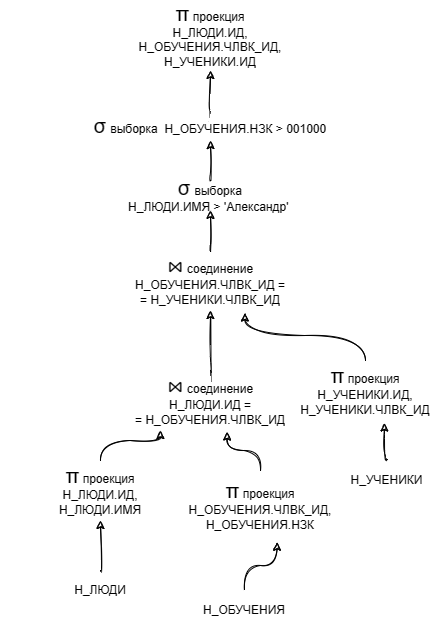

The diagram above was exported from draw.io. Its source (the exported page's mxGraphModel, read from the mxfile embedded in the PNG):
<mxGraphModel dx="1126" dy="619" grid="1" gridSize="10" guides="1" tooltips="1" connect="1" arrows="1" fold="1" page="1" pageScale="1" pageWidth="827" pageHeight="1169" math="0" shadow="0">
  <root>
    <mxCell id="0" />
    <mxCell id="1" parent="0" />
    <mxCell id="8HemyfO-4rsFM8asHcuH-1" style="edgeStyle=orthogonalEdgeStyle;orthogonalLoop=1;jettySize=auto;html=1;entryX=0.25;entryY=1;entryDx=0;entryDy=0;sketch=1;curved=1;" edge="1" parent="1" source="dcFM5NMY5VOPb8pquvtr-1" target="8HemyfO-4rsFM8asHcuH-8">
      <mxGeometry relative="1" as="geometry" />
    </mxCell>
    <mxCell id="8HemyfO-4rsFM8asHcuH-2" value="Н_ЛЮДИ" style="text;html=1;strokeColor=none;fillColor=none;align=center;verticalAlign=middle;whiteSpace=wrap;shadow=0;glass=0;sketch=1;" vertex="1" parent="1">
      <mxGeometry x="150" y="600" width="120" height="40" as="geometry" />
    </mxCell>
    <mxCell id="8HemyfO-4rsFM8asHcuH-3" style="edgeStyle=orthogonalEdgeStyle;orthogonalLoop=1;jettySize=auto;html=1;entryX=0.583;entryY=1.025;entryDx=0;entryDy=0;sketch=1;curved=1;entryPerimeter=0;" edge="1" parent="1" source="7NPDCMCYO_QtYvcPQHMN-1" target="8HemyfO-4rsFM8asHcuH-8">
      <mxGeometry relative="1" as="geometry" />
    </mxCell>
    <mxCell id="8HemyfO-4rsFM8asHcuH-4" value="Н_ОБУЧЕНИЯ" style="text;html=1;strokeColor=none;fillColor=none;align=center;verticalAlign=middle;whiteSpace=wrap;shadow=0;glass=0;sketch=1;" vertex="1" parent="1">
      <mxGeometry x="294" y="620" width="120" height="40" as="geometry" />
    </mxCell>
    <mxCell id="8HemyfO-4rsFM8asHcuH-5" style="edgeStyle=orthogonalEdgeStyle;orthogonalLoop=1;jettySize=auto;html=1;entryX=0.672;entryY=1.042;entryDx=0;entryDy=0;sketch=1;curved=1;entryPerimeter=0;exitX=0.5;exitY=0;exitDx=0;exitDy=0;" edge="1" parent="1" source="3YF79Dxb_EzOTfJHLyGd-1" target="8HemyfO-4rsFM8asHcuH-10">
      <mxGeometry relative="1" as="geometry" />
    </mxCell>
    <mxCell id="8HemyfO-4rsFM8asHcuH-6" value="Н_УЧЕНИКИ" style="text;html=1;strokeColor=none;fillColor=none;align=center;verticalAlign=middle;whiteSpace=wrap;shadow=0;glass=0;sketch=1;" vertex="1" parent="1">
      <mxGeometry x="463" y="490" width="67" height="40" as="geometry" />
    </mxCell>
    <mxCell id="8HemyfO-4rsFM8asHcuH-7" style="edgeStyle=orthogonalEdgeStyle;orthogonalLoop=1;jettySize=auto;html=1;entryX=0.5;entryY=1;entryDx=0;entryDy=0;sketch=1;curved=1;" edge="1" parent="1" source="8HemyfO-4rsFM8asHcuH-8" target="8HemyfO-4rsFM8asHcuH-10">
      <mxGeometry relative="1" as="geometry" />
    </mxCell>
    <mxCell id="8HemyfO-4rsFM8asHcuH-8" value="&lt;font style=&quot;border-color: var(--border-color); font-size: 20px;&quot;&gt;⋈&lt;/font&gt;&lt;font style=&quot;border-color: var(--border-color);&quot;&gt;&amp;nbsp;&lt;/font&gt;соединение&lt;br&gt;Н_ЛЮДИ.ИД =&lt;br&gt;= Н_ОБУЧЕНИЯ.ЧЛВК_ИД" style="text;html=1;strokeColor=none;fillColor=none;align=center;verticalAlign=middle;whiteSpace=wrap;shadow=0;glass=0;sketch=1;" vertex="1" parent="1">
      <mxGeometry x="220" y="400" width="200" height="60" as="geometry" />
    </mxCell>
    <mxCell id="8HemyfO-4rsFM8asHcuH-9" style="edgeStyle=orthogonalEdgeStyle;curved=1;rounded=0;sketch=1;orthogonalLoop=1;jettySize=auto;html=1;" edge="1" parent="1" source="8HemyfO-4rsFM8asHcuH-10" target="8HemyfO-4rsFM8asHcuH-12">
      <mxGeometry relative="1" as="geometry" />
    </mxCell>
    <mxCell id="8HemyfO-4rsFM8asHcuH-10" value="&lt;font style=&quot;border-color: var(--border-color); font-size: 20px;&quot;&gt;⋈&lt;/font&gt;&lt;font style=&quot;border-color: var(--border-color);&quot;&gt;&amp;nbsp;&lt;/font&gt;соединение&lt;br&gt;Н_ОБУЧЕНИЯ.ЧЛВК_ИД&amp;nbsp;=&lt;br&gt;= Н_УЧЕНИКИ.ЧЛВК_ИД" style="text;html=1;strokeColor=none;fillColor=none;align=center;verticalAlign=middle;whiteSpace=wrap;shadow=0;glass=0;sketch=1;" vertex="1" parent="1">
      <mxGeometry x="220" y="280" width="200" height="60" as="geometry" />
    </mxCell>
    <mxCell id="8HemyfO-4rsFM8asHcuH-11" style="edgeStyle=orthogonalEdgeStyle;curved=1;rounded=0;sketch=1;orthogonalLoop=1;jettySize=auto;html=1;entryX=0.5;entryY=1;entryDx=0;entryDy=0;" edge="1" parent="1" source="8HemyfO-4rsFM8asHcuH-15" target="8HemyfO-4rsFM8asHcuH-13">
      <mxGeometry relative="1" as="geometry" />
    </mxCell>
    <mxCell id="8HemyfO-4rsFM8asHcuH-12" value="&lt;font style=&quot;border-color: var(--border-color); font-size: 20px;&quot;&gt;σ&lt;/font&gt;&lt;font style=&quot;border-color: var(--border-color); font-size: 15px;&quot;&gt;&amp;nbsp;&lt;/font&gt;выборка&lt;br&gt;Н_ЛЮДИ.ИМЯ &amp;gt; 'Александр'&amp;nbsp;" style="text;html=1;strokeColor=none;fillColor=none;align=center;verticalAlign=middle;whiteSpace=wrap;rounded=0;shadow=0;glass=0;sketch=1;" vertex="1" parent="1">
      <mxGeometry x="180" y="210" width="280" height="30" as="geometry" />
    </mxCell>
    <mxCell id="8HemyfO-4rsFM8asHcuH-13" value="&lt;font style=&quot;border-color: var(--border-color); font-size: 20px;&quot;&gt;π&lt;/font&gt;&amp;nbsp;проекция&lt;br&gt;Н_ЛЮДИ.ИД,&lt;br&gt;Н_ОБУЧЕНИЯ.ЧЛВК_ИД,&lt;br&gt;Н_УЧЕНИКИ.ИД" style="text;html=1;strokeColor=none;fillColor=none;align=center;verticalAlign=middle;whiteSpace=wrap;rounded=0;shadow=0;glass=0;sketch=1;" vertex="1" parent="1">
      <mxGeometry x="220" y="30" width="200" height="70" as="geometry" />
    </mxCell>
    <mxCell id="8HemyfO-4rsFM8asHcuH-14" value="" style="edgeStyle=orthogonalEdgeStyle;curved=1;rounded=0;sketch=1;orthogonalLoop=1;jettySize=auto;html=1;entryX=0.5;entryY=1;entryDx=0;entryDy=0;" edge="1" parent="1" source="8HemyfO-4rsFM8asHcuH-12" target="8HemyfO-4rsFM8asHcuH-15">
      <mxGeometry relative="1" as="geometry">
        <mxPoint x="320" y="210" as="sourcePoint" />
        <mxPoint x="320" y="120" as="targetPoint" />
      </mxGeometry>
    </mxCell>
    <mxCell id="8HemyfO-4rsFM8asHcuH-15" value="&lt;font style=&quot;border-color: var(--border-color); font-size: 20px;&quot;&gt;σ&lt;/font&gt;&lt;font style=&quot;border-color: var(--border-color); font-size: 15px;&quot;&gt;&amp;nbsp;&lt;/font&gt;выборка&amp;nbsp;&amp;nbsp;Н_ОБУЧЕНИЯ.НЗК &amp;gt; 001000" style="text;html=1;strokeColor=none;fillColor=none;align=center;verticalAlign=middle;whiteSpace=wrap;rounded=0;shadow=0;glass=0;sketch=1;" vertex="1" parent="1">
      <mxGeometry x="180" y="140" width="280" height="30" as="geometry" />
    </mxCell>
    <mxCell id="dcFM5NMY5VOPb8pquvtr-2" value="" style="edgeStyle=orthogonalEdgeStyle;orthogonalLoop=1;jettySize=auto;html=1;entryX=0.5;entryY=1;entryDx=0;entryDy=0;sketch=1;curved=1;" edge="1" parent="1" source="8HemyfO-4rsFM8asHcuH-2" target="dcFM5NMY5VOPb8pquvtr-1">
      <mxGeometry relative="1" as="geometry">
        <mxPoint x="180" y="550" as="sourcePoint" />
        <mxPoint x="270" y="460" as="targetPoint" />
      </mxGeometry>
    </mxCell>
    <mxCell id="dcFM5NMY5VOPb8pquvtr-1" value="&lt;font style=&quot;border-color: var(--border-color); font-size: 20px;&quot;&gt;π&lt;/font&gt;&amp;nbsp;проекция&lt;br&gt;Н_ЛЮДИ.ИД,&lt;br&gt;Н_ЛЮДИ.ИМЯ" style="text;html=1;strokeColor=none;fillColor=none;align=center;verticalAlign=middle;whiteSpace=wrap;rounded=0;shadow=0;glass=0;sketch=1;" vertex="1" parent="1">
      <mxGeometry x="110" y="490" width="200" height="60" as="geometry" />
    </mxCell>
    <mxCell id="7NPDCMCYO_QtYvcPQHMN-2" value="" style="edgeStyle=orthogonalEdgeStyle;orthogonalLoop=1;jettySize=auto;html=1;entryX=0.583;entryY=1.025;entryDx=0;entryDy=0;sketch=1;curved=1;entryPerimeter=0;" edge="1" parent="1" source="8HemyfO-4rsFM8asHcuH-4" target="7NPDCMCYO_QtYvcPQHMN-1">
      <mxGeometry relative="1" as="geometry">
        <mxPoint x="354" y="560" as="sourcePoint" />
        <mxPoint x="337" y="462" as="targetPoint" />
      </mxGeometry>
    </mxCell>
    <mxCell id="7NPDCMCYO_QtYvcPQHMN-1" value="&lt;font style=&quot;border-color: var(--border-color); font-size: 20px;&quot;&gt;π&lt;/font&gt;&amp;nbsp;проекция&lt;br&gt;Н_ОБУЧЕНИЯ.ЧЛВК_ИД,&lt;br&gt;Н_ОБУЧЕНИЯ.НЗК" style="text;html=1;strokeColor=none;fillColor=none;align=center;verticalAlign=middle;whiteSpace=wrap;rounded=0;shadow=0;glass=0;sketch=1;" vertex="1" parent="1">
      <mxGeometry x="270" y="500" width="200" height="70" as="geometry" />
    </mxCell>
    <mxCell id="3YF79Dxb_EzOTfJHLyGd-2" value="" style="edgeStyle=orthogonalEdgeStyle;orthogonalLoop=1;jettySize=auto;html=1;entryX=0.672;entryY=1.042;entryDx=0;entryDy=0;sketch=1;curved=1;entryPerimeter=0;exitX=0.5;exitY=0;exitDx=0;exitDy=0;" edge="1" parent="1" source="8HemyfO-4rsFM8asHcuH-6" target="3YF79Dxb_EzOTfJHLyGd-1">
      <mxGeometry relative="1" as="geometry">
        <mxPoint x="554" y="460" as="sourcePoint" />
        <mxPoint x="354" y="343" as="targetPoint" />
      </mxGeometry>
    </mxCell>
    <mxCell id="3YF79Dxb_EzOTfJHLyGd-1" value="&lt;font style=&quot;border-color: var(--border-color); font-size: 20px;&quot;&gt;π&lt;/font&gt;&amp;nbsp;проекция&lt;br&gt;Н_УЧЕНИКИ.ИД,&lt;br&gt;Н_УЧЕНИКИ.ЧЛВК_ИД" style="text;html=1;strokeColor=none;fillColor=none;align=center;verticalAlign=middle;whiteSpace=wrap;rounded=0;shadow=0;glass=0;sketch=1;" vertex="1" parent="1">
      <mxGeometry x="420" y="390" width="110" height="60" as="geometry" />
    </mxCell>
  </root>
</mxGraphModel>